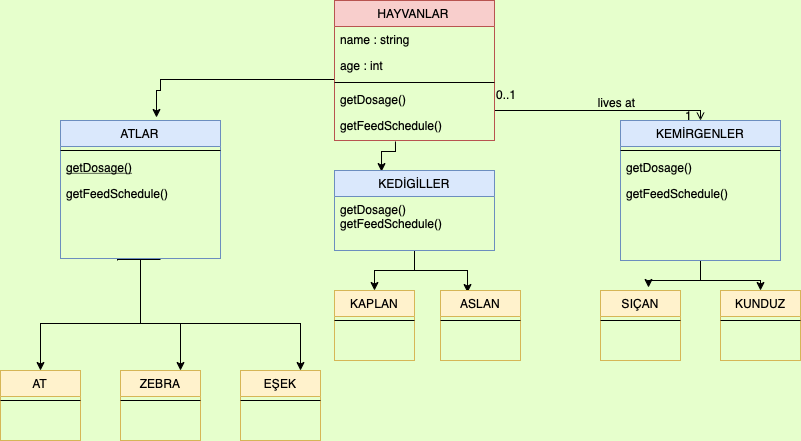

The diagram above was exported from draw.io. Its source (the exported page's mxGraphModel, read from the mxfile embedded in the PNG):
<mxGraphModel dx="1031" dy="645" grid="1" gridSize="10" guides="1" tooltips="1" connect="1" arrows="1" fold="1" page="1" pageScale="1" pageWidth="827" pageHeight="1169" background="#E6FFCC" math="0" shadow="0">
  <root>
    <mxCell id="WIyWlLk6GJQsqaUBKTNV-0" />
    <mxCell id="WIyWlLk6GJQsqaUBKTNV-1" parent="WIyWlLk6GJQsqaUBKTNV-0" />
    <mxCell id="W1zIQK1BUbZM5QRsvFBm-12" style="edgeStyle=orthogonalEdgeStyle;rounded=0;orthogonalLoop=1;jettySize=auto;html=1;entryX=0.294;entryY=0.014;entryDx=0;entryDy=0;entryPerimeter=0;exitX=0.381;exitY=1.115;exitDx=0;exitDy=0;exitPerimeter=0;" parent="WIyWlLk6GJQsqaUBKTNV-1" source="W1zIQK1BUbZM5QRsvFBm-42" target="zkfFHV4jXpPFQw0GAbJ--13" edge="1">
      <mxGeometry relative="1" as="geometry">
        <mxPoint x="381" y="120" as="sourcePoint" />
        <Array as="points">
          <mxPoint x="381" y="151" />
        </Array>
      </mxGeometry>
    </mxCell>
    <mxCell id="W1zIQK1BUbZM5QRsvFBm-13" style="edgeStyle=orthogonalEdgeStyle;rounded=0;orthogonalLoop=1;jettySize=auto;html=1;entryX=0.6;entryY=-0.022;entryDx=0;entryDy=0;entryPerimeter=0;" parent="WIyWlLk6GJQsqaUBKTNV-1" target="zkfFHV4jXpPFQw0GAbJ--6" edge="1">
      <mxGeometry relative="1" as="geometry">
        <mxPoint x="150" y="90" as="targetPoint" />
        <mxPoint x="334" y="79" as="sourcePoint" />
        <Array as="points">
          <mxPoint x="160" y="79" />
          <mxPoint x="160" y="90" />
          <mxPoint x="156" y="90" />
        </Array>
      </mxGeometry>
    </mxCell>
    <mxCell id="W1zIQK1BUbZM5QRsvFBm-9" style="edgeStyle=orthogonalEdgeStyle;rounded=0;orthogonalLoop=1;jettySize=auto;html=1;entryX=0.5;entryY=0;entryDx=0;entryDy=0;" parent="WIyWlLk6GJQsqaUBKTNV-1" source="zkfFHV4jXpPFQw0GAbJ--6" target="W1zIQK1BUbZM5QRsvFBm-0" edge="1">
      <mxGeometry relative="1" as="geometry">
        <Array as="points">
          <mxPoint x="140" y="323" />
          <mxPoint x="40" y="323" />
        </Array>
      </mxGeometry>
    </mxCell>
    <mxCell id="W1zIQK1BUbZM5QRsvFBm-10" style="edgeStyle=orthogonalEdgeStyle;rounded=0;orthogonalLoop=1;jettySize=auto;html=1;entryX=0.75;entryY=0;entryDx=0;entryDy=0;" parent="WIyWlLk6GJQsqaUBKTNV-1" target="W1zIQK1BUbZM5QRsvFBm-3" edge="1">
      <mxGeometry relative="1" as="geometry">
        <mxPoint x="117" y="260" as="sourcePoint" />
        <Array as="points">
          <mxPoint x="140" y="259" />
          <mxPoint x="140" y="323" />
          <mxPoint x="180" y="323" />
        </Array>
      </mxGeometry>
    </mxCell>
    <mxCell id="W1zIQK1BUbZM5QRsvFBm-11" style="edgeStyle=orthogonalEdgeStyle;rounded=0;orthogonalLoop=1;jettySize=auto;html=1;entryX=0.75;entryY=0;entryDx=0;entryDy=0;" parent="WIyWlLk6GJQsqaUBKTNV-1" target="W1zIQK1BUbZM5QRsvFBm-6" edge="1">
      <mxGeometry relative="1" as="geometry">
        <mxPoint x="160" y="259" as="sourcePoint" />
        <Array as="points">
          <mxPoint x="140" y="259" />
          <mxPoint x="140" y="323" />
          <mxPoint x="300" y="323" />
        </Array>
      </mxGeometry>
    </mxCell>
    <mxCell id="zkfFHV4jXpPFQw0GAbJ--6" value="ATLAR" style="swimlane;fontStyle=0;align=center;verticalAlign=top;childLayout=stackLayout;horizontal=1;startSize=26;horizontalStack=0;resizeParent=1;resizeLast=0;collapsible=1;marginBottom=0;rounded=0;shadow=0;strokeWidth=1;fillColor=#dae8fc;strokeColor=#6c8ebf;" parent="WIyWlLk6GJQsqaUBKTNV-1" vertex="1">
      <mxGeometry x="60" y="120" width="160" height="138" as="geometry">
        <mxRectangle x="130" y="380" width="160" height="26" as="alternateBounds" />
      </mxGeometry>
    </mxCell>
    <mxCell id="zkfFHV4jXpPFQw0GAbJ--9" value="" style="line;html=1;strokeWidth=1;align=left;verticalAlign=middle;spacingTop=-1;spacingLeft=3;spacingRight=3;rotatable=0;labelPosition=right;points=[];portConstraint=eastwest;" parent="zkfFHV4jXpPFQw0GAbJ--6" vertex="1">
      <mxGeometry y="26" width="160" height="8" as="geometry" />
    </mxCell>
    <mxCell id="zkfFHV4jXpPFQw0GAbJ--10" value="getDosage()" style="text;align=left;verticalAlign=top;spacingLeft=4;spacingRight=4;overflow=hidden;rotatable=0;points=[[0,0.5],[1,0.5]];portConstraint=eastwest;fontStyle=4" parent="zkfFHV4jXpPFQw0GAbJ--6" vertex="1">
      <mxGeometry y="34" width="160" height="26" as="geometry" />
    </mxCell>
    <mxCell id="zkfFHV4jXpPFQw0GAbJ--11" value="getFeedSchedule()" style="text;align=left;verticalAlign=top;spacingLeft=4;spacingRight=4;overflow=hidden;rotatable=0;points=[[0,0.5],[1,0.5]];portConstraint=eastwest;" parent="zkfFHV4jXpPFQw0GAbJ--6" vertex="1">
      <mxGeometry y="60" width="160" height="26" as="geometry" />
    </mxCell>
    <mxCell id="W1zIQK1BUbZM5QRsvFBm-21" style="edgeStyle=orthogonalEdgeStyle;rounded=0;orthogonalLoop=1;jettySize=auto;html=1;entryX=0.5;entryY=0;entryDx=0;entryDy=0;" parent="WIyWlLk6GJQsqaUBKTNV-1" source="zkfFHV4jXpPFQw0GAbJ--13" target="W1zIQK1BUbZM5QRsvFBm-14" edge="1">
      <mxGeometry relative="1" as="geometry" />
    </mxCell>
    <mxCell id="W1zIQK1BUbZM5QRsvFBm-22" style="edgeStyle=orthogonalEdgeStyle;rounded=0;orthogonalLoop=1;jettySize=auto;html=1;entryX=0.338;entryY=0.029;entryDx=0;entryDy=0;entryPerimeter=0;" parent="WIyWlLk6GJQsqaUBKTNV-1" source="zkfFHV4jXpPFQw0GAbJ--13" target="W1zIQK1BUbZM5QRsvFBm-17" edge="1">
      <mxGeometry relative="1" as="geometry" />
    </mxCell>
    <mxCell id="zkfFHV4jXpPFQw0GAbJ--13" value="KEDİGİLLER" style="swimlane;fontStyle=0;align=center;verticalAlign=top;childLayout=stackLayout;horizontal=1;startSize=26;horizontalStack=0;resizeParent=1;resizeLast=0;collapsible=1;marginBottom=0;rounded=0;shadow=0;strokeWidth=1;fillColor=#dae8fc;strokeColor=#6c8ebf;" parent="WIyWlLk6GJQsqaUBKTNV-1" vertex="1">
      <mxGeometry x="334" y="170" width="160" height="80" as="geometry">
        <mxRectangle x="340" y="380" width="170" height="26" as="alternateBounds" />
      </mxGeometry>
    </mxCell>
    <mxCell id="zkfFHV4jXpPFQw0GAbJ--14" value="getDosage()&#10;getFeedSchedule()" style="text;align=left;verticalAlign=top;spacingLeft=4;spacingRight=4;overflow=hidden;rotatable=0;points=[[0,0.5],[1,0.5]];portConstraint=eastwest;" parent="zkfFHV4jXpPFQw0GAbJ--13" vertex="1">
      <mxGeometry y="26" width="160" height="44" as="geometry" />
    </mxCell>
    <mxCell id="W1zIQK1BUbZM5QRsvFBm-30" style="edgeStyle=orthogonalEdgeStyle;rounded=0;orthogonalLoop=1;jettySize=auto;html=1;entryX=0.6;entryY=-0.043;entryDx=0;entryDy=0;entryPerimeter=0;" parent="WIyWlLk6GJQsqaUBKTNV-1" source="zkfFHV4jXpPFQw0GAbJ--17" target="W1zIQK1BUbZM5QRsvFBm-24" edge="1">
      <mxGeometry relative="1" as="geometry" />
    </mxCell>
    <mxCell id="W1zIQK1BUbZM5QRsvFBm-31" style="edgeStyle=orthogonalEdgeStyle;rounded=0;orthogonalLoop=1;jettySize=auto;html=1;" parent="WIyWlLk6GJQsqaUBKTNV-1" source="zkfFHV4jXpPFQw0GAbJ--17" target="W1zIQK1BUbZM5QRsvFBm-27" edge="1">
      <mxGeometry relative="1" as="geometry" />
    </mxCell>
    <mxCell id="zkfFHV4jXpPFQw0GAbJ--17" value="KEMİRGENLER" style="swimlane;fontStyle=0;align=center;verticalAlign=top;childLayout=stackLayout;horizontal=1;startSize=26;horizontalStack=0;resizeParent=1;resizeLast=0;collapsible=1;marginBottom=0;rounded=0;shadow=0;strokeWidth=1;fillColor=#dae8fc;strokeColor=#6c8ebf;" parent="WIyWlLk6GJQsqaUBKTNV-1" vertex="1">
      <mxGeometry x="620" y="120" width="160" height="140" as="geometry">
        <mxRectangle x="550" y="140" width="160" height="26" as="alternateBounds" />
      </mxGeometry>
    </mxCell>
    <mxCell id="zkfFHV4jXpPFQw0GAbJ--23" value="" style="line;html=1;strokeWidth=1;align=left;verticalAlign=middle;spacingTop=-1;spacingLeft=3;spacingRight=3;rotatable=0;labelPosition=right;points=[];portConstraint=eastwest;" parent="zkfFHV4jXpPFQw0GAbJ--17" vertex="1">
      <mxGeometry y="26" width="160" height="8" as="geometry" />
    </mxCell>
    <mxCell id="zkfFHV4jXpPFQw0GAbJ--24" value="getDosage()" style="text;align=left;verticalAlign=top;spacingLeft=4;spacingRight=4;overflow=hidden;rotatable=0;points=[[0,0.5],[1,0.5]];portConstraint=eastwest;" parent="zkfFHV4jXpPFQw0GAbJ--17" vertex="1">
      <mxGeometry y="34" width="160" height="26" as="geometry" />
    </mxCell>
    <mxCell id="zkfFHV4jXpPFQw0GAbJ--25" value="getFeedSchedule()" style="text;align=left;verticalAlign=top;spacingLeft=4;spacingRight=4;overflow=hidden;rotatable=0;points=[[0,0.5],[1,0.5]];portConstraint=eastwest;" parent="zkfFHV4jXpPFQw0GAbJ--17" vertex="1">
      <mxGeometry y="60" width="160" height="26" as="geometry" />
    </mxCell>
    <mxCell id="zkfFHV4jXpPFQw0GAbJ--26" value="" style="endArrow=open;shadow=0;strokeWidth=1;rounded=0;endFill=1;edgeStyle=elbowEdgeStyle;elbow=vertical;exitX=1;exitY=0.5;exitDx=0;exitDy=0;" parent="WIyWlLk6GJQsqaUBKTNV-1" source="W1zIQK1BUbZM5QRsvFBm-41" target="zkfFHV4jXpPFQw0GAbJ--17" edge="1">
      <mxGeometry x="0.5" y="41" relative="1" as="geometry">
        <mxPoint x="494" y="65" as="sourcePoint" />
        <mxPoint x="540" y="192" as="targetPoint" />
        <mxPoint x="-40" y="32" as="offset" />
      </mxGeometry>
    </mxCell>
    <mxCell id="zkfFHV4jXpPFQw0GAbJ--27" value="0..1" style="resizable=0;align=left;verticalAlign=bottom;labelBackgroundColor=none;fontSize=12;" parent="zkfFHV4jXpPFQw0GAbJ--26" connectable="0" vertex="1">
      <mxGeometry x="-1" relative="1" as="geometry">
        <mxPoint y="4" as="offset" />
      </mxGeometry>
    </mxCell>
    <mxCell id="zkfFHV4jXpPFQw0GAbJ--28" value="1" style="resizable=0;align=right;verticalAlign=bottom;labelBackgroundColor=none;fontSize=12;" parent="zkfFHV4jXpPFQw0GAbJ--26" connectable="0" vertex="1">
      <mxGeometry x="1" relative="1" as="geometry">
        <mxPoint x="-7" y="4" as="offset" />
      </mxGeometry>
    </mxCell>
    <mxCell id="zkfFHV4jXpPFQw0GAbJ--29" value="lives at" style="text;html=1;resizable=0;points=[];;align=center;verticalAlign=middle;labelBackgroundColor=none;rounded=0;shadow=0;strokeWidth=1;fontSize=12;" parent="zkfFHV4jXpPFQw0GAbJ--26" vertex="1" connectable="0">
      <mxGeometry x="0.5" y="49" relative="1" as="geometry">
        <mxPoint x="-38" y="40" as="offset" />
      </mxGeometry>
    </mxCell>
    <mxCell id="W1zIQK1BUbZM5QRsvFBm-0" value="AT" style="swimlane;fontStyle=0;align=center;verticalAlign=top;childLayout=stackLayout;horizontal=1;startSize=26;horizontalStack=0;resizeParent=1;resizeLast=0;collapsible=1;marginBottom=0;rounded=0;shadow=0;strokeWidth=1;fillColor=#fff2cc;strokeColor=#d6b656;" parent="WIyWlLk6GJQsqaUBKTNV-1" vertex="1">
      <mxGeometry y="370" width="80" height="70" as="geometry">
        <mxRectangle x="340" y="380" width="170" height="26" as="alternateBounds" />
      </mxGeometry>
    </mxCell>
    <mxCell id="W1zIQK1BUbZM5QRsvFBm-2" value="" style="line;html=1;strokeWidth=1;align=left;verticalAlign=middle;spacingTop=-1;spacingLeft=3;spacingRight=3;rotatable=0;labelPosition=right;points=[];portConstraint=eastwest;" parent="W1zIQK1BUbZM5QRsvFBm-0" vertex="1">
      <mxGeometry y="26" width="80" height="8" as="geometry" />
    </mxCell>
    <mxCell id="W1zIQK1BUbZM5QRsvFBm-3" value="ZEBRA" style="swimlane;fontStyle=0;align=center;verticalAlign=top;childLayout=stackLayout;horizontal=1;startSize=26;horizontalStack=0;resizeParent=1;resizeLast=0;collapsible=1;marginBottom=0;rounded=0;shadow=0;strokeWidth=1;fillColor=#fff2cc;strokeColor=#d6b656;" parent="WIyWlLk6GJQsqaUBKTNV-1" vertex="1">
      <mxGeometry x="120" y="370" width="80" height="70" as="geometry">
        <mxRectangle x="340" y="380" width="170" height="26" as="alternateBounds" />
      </mxGeometry>
    </mxCell>
    <mxCell id="W1zIQK1BUbZM5QRsvFBm-5" value="" style="line;html=1;strokeWidth=1;align=left;verticalAlign=middle;spacingTop=-1;spacingLeft=3;spacingRight=3;rotatable=0;labelPosition=right;points=[];portConstraint=eastwest;" parent="W1zIQK1BUbZM5QRsvFBm-3" vertex="1">
      <mxGeometry y="26" width="80" height="8" as="geometry" />
    </mxCell>
    <mxCell id="W1zIQK1BUbZM5QRsvFBm-6" value="EŞEK" style="swimlane;fontStyle=0;align=center;verticalAlign=top;childLayout=stackLayout;horizontal=1;startSize=26;horizontalStack=0;resizeParent=1;resizeLast=0;collapsible=1;marginBottom=0;rounded=0;shadow=0;strokeWidth=1;fillColor=#fff2cc;strokeColor=#d6b656;" parent="WIyWlLk6GJQsqaUBKTNV-1" vertex="1">
      <mxGeometry x="240" y="370" width="80" height="70" as="geometry">
        <mxRectangle x="340" y="380" width="170" height="26" as="alternateBounds" />
      </mxGeometry>
    </mxCell>
    <mxCell id="W1zIQK1BUbZM5QRsvFBm-8" value="" style="line;html=1;strokeWidth=1;align=left;verticalAlign=middle;spacingTop=-1;spacingLeft=3;spacingRight=3;rotatable=0;labelPosition=right;points=[];portConstraint=eastwest;" parent="W1zIQK1BUbZM5QRsvFBm-6" vertex="1">
      <mxGeometry y="26" width="80" height="8" as="geometry" />
    </mxCell>
    <mxCell id="W1zIQK1BUbZM5QRsvFBm-14" value="KAPLAN" style="swimlane;fontStyle=0;align=center;verticalAlign=top;childLayout=stackLayout;horizontal=1;startSize=26;horizontalStack=0;resizeParent=1;resizeLast=0;collapsible=1;marginBottom=0;rounded=0;shadow=0;strokeWidth=1;fillColor=#fff2cc;strokeColor=#d6b656;" parent="WIyWlLk6GJQsqaUBKTNV-1" vertex="1">
      <mxGeometry x="334" y="290" width="80" height="70" as="geometry">
        <mxRectangle x="340" y="380" width="170" height="26" as="alternateBounds" />
      </mxGeometry>
    </mxCell>
    <mxCell id="W1zIQK1BUbZM5QRsvFBm-16" value="" style="line;html=1;strokeWidth=1;align=left;verticalAlign=middle;spacingTop=-1;spacingLeft=3;spacingRight=3;rotatable=0;labelPosition=right;points=[];portConstraint=eastwest;" parent="W1zIQK1BUbZM5QRsvFBm-14" vertex="1">
      <mxGeometry y="26" width="80" height="8" as="geometry" />
    </mxCell>
    <mxCell id="W1zIQK1BUbZM5QRsvFBm-17" value="ASLAN" style="swimlane;fontStyle=0;align=center;verticalAlign=top;childLayout=stackLayout;horizontal=1;startSize=26;horizontalStack=0;resizeParent=1;resizeLast=0;collapsible=1;marginBottom=0;rounded=0;shadow=0;strokeWidth=1;fillColor=#fff2cc;strokeColor=#d6b656;" parent="WIyWlLk6GJQsqaUBKTNV-1" vertex="1">
      <mxGeometry x="440" y="290" width="80" height="70" as="geometry">
        <mxRectangle x="340" y="380" width="170" height="26" as="alternateBounds" />
      </mxGeometry>
    </mxCell>
    <mxCell id="W1zIQK1BUbZM5QRsvFBm-19" value="" style="line;html=1;strokeWidth=1;align=left;verticalAlign=middle;spacingTop=-1;spacingLeft=3;spacingRight=3;rotatable=0;labelPosition=right;points=[];portConstraint=eastwest;" parent="W1zIQK1BUbZM5QRsvFBm-17" vertex="1">
      <mxGeometry y="26" width="80" height="8" as="geometry" />
    </mxCell>
    <mxCell id="W1zIQK1BUbZM5QRsvFBm-24" value="SIÇAN" style="swimlane;fontStyle=0;align=center;verticalAlign=top;childLayout=stackLayout;horizontal=1;startSize=26;horizontalStack=0;resizeParent=1;resizeLast=0;collapsible=1;marginBottom=0;rounded=0;shadow=0;strokeWidth=1;fillColor=#fff2cc;strokeColor=#d6b656;" parent="WIyWlLk6GJQsqaUBKTNV-1" vertex="1">
      <mxGeometry x="600" y="290" width="80" height="70" as="geometry">
        <mxRectangle x="340" y="380" width="170" height="26" as="alternateBounds" />
      </mxGeometry>
    </mxCell>
    <mxCell id="W1zIQK1BUbZM5QRsvFBm-26" value="" style="line;html=1;strokeWidth=1;align=left;verticalAlign=middle;spacingTop=-1;spacingLeft=3;spacingRight=3;rotatable=0;labelPosition=right;points=[];portConstraint=eastwest;" parent="W1zIQK1BUbZM5QRsvFBm-24" vertex="1">
      <mxGeometry y="26" width="80" height="8" as="geometry" />
    </mxCell>
    <mxCell id="W1zIQK1BUbZM5QRsvFBm-27" value="KUNDUZ" style="swimlane;fontStyle=0;align=center;verticalAlign=top;childLayout=stackLayout;horizontal=1;startSize=26;horizontalStack=0;resizeParent=1;resizeLast=0;collapsible=1;marginBottom=0;rounded=0;shadow=0;strokeWidth=1;fillColor=#fff2cc;strokeColor=#d6b656;" parent="WIyWlLk6GJQsqaUBKTNV-1" vertex="1">
      <mxGeometry x="720" y="290" width="80" height="70" as="geometry">
        <mxRectangle x="340" y="380" width="170" height="26" as="alternateBounds" />
      </mxGeometry>
    </mxCell>
    <mxCell id="W1zIQK1BUbZM5QRsvFBm-29" value="" style="line;html=1;strokeWidth=1;align=left;verticalAlign=middle;spacingTop=-1;spacingLeft=3;spacingRight=3;rotatable=0;labelPosition=right;points=[];portConstraint=eastwest;" parent="W1zIQK1BUbZM5QRsvFBm-27" vertex="1">
      <mxGeometry y="26" width="80" height="8" as="geometry" />
    </mxCell>
    <mxCell id="W1zIQK1BUbZM5QRsvFBm-37" value="HAYVANLAR" style="swimlane;fontStyle=0;align=center;verticalAlign=top;childLayout=stackLayout;horizontal=1;startSize=26;horizontalStack=0;resizeParent=1;resizeLast=0;collapsible=1;marginBottom=0;rounded=0;shadow=0;strokeWidth=1;fillColor=#f8cecc;strokeColor=#b85450;" parent="WIyWlLk6GJQsqaUBKTNV-1" vertex="1">
      <mxGeometry x="334" width="160" height="140" as="geometry">
        <mxRectangle x="550" y="140" width="160" height="26" as="alternateBounds" />
      </mxGeometry>
    </mxCell>
    <mxCell id="W1zIQK1BUbZM5QRsvFBm-38" value="name : string" style="text;align=left;verticalAlign=top;spacingLeft=4;spacingRight=4;overflow=hidden;rotatable=0;points=[[0,0.5],[1,0.5]];portConstraint=eastwest;" parent="W1zIQK1BUbZM5QRsvFBm-37" vertex="1">
      <mxGeometry y="26" width="160" height="26" as="geometry" />
    </mxCell>
    <mxCell id="W1zIQK1BUbZM5QRsvFBm-39" value="age : int" style="text;align=left;verticalAlign=top;spacingLeft=4;spacingRight=4;overflow=hidden;rotatable=0;points=[[0,0.5],[1,0.5]];portConstraint=eastwest;rounded=0;shadow=0;html=0;" parent="W1zIQK1BUbZM5QRsvFBm-37" vertex="1">
      <mxGeometry y="52" width="160" height="26" as="geometry" />
    </mxCell>
    <mxCell id="W1zIQK1BUbZM5QRsvFBm-40" value="" style="line;html=1;strokeWidth=1;align=left;verticalAlign=middle;spacingTop=-1;spacingLeft=3;spacingRight=3;rotatable=0;labelPosition=right;points=[];portConstraint=eastwest;" parent="W1zIQK1BUbZM5QRsvFBm-37" vertex="1">
      <mxGeometry y="78" width="160" height="8" as="geometry" />
    </mxCell>
    <mxCell id="W1zIQK1BUbZM5QRsvFBm-41" value="getDosage()" style="text;align=left;verticalAlign=top;spacingLeft=4;spacingRight=4;overflow=hidden;rotatable=0;points=[[0,0.5],[1,0.5]];portConstraint=eastwest;" parent="W1zIQK1BUbZM5QRsvFBm-37" vertex="1">
      <mxGeometry y="86" width="160" height="26" as="geometry" />
    </mxCell>
    <mxCell id="W1zIQK1BUbZM5QRsvFBm-42" value="getFeedSchedule()" style="text;align=left;verticalAlign=top;spacingLeft=4;spacingRight=4;overflow=hidden;rotatable=0;points=[[0,0.5],[1,0.5]];portConstraint=eastwest;" parent="W1zIQK1BUbZM5QRsvFBm-37" vertex="1">
      <mxGeometry y="112" width="160" height="26" as="geometry" />
    </mxCell>
  </root>
</mxGraphModel>